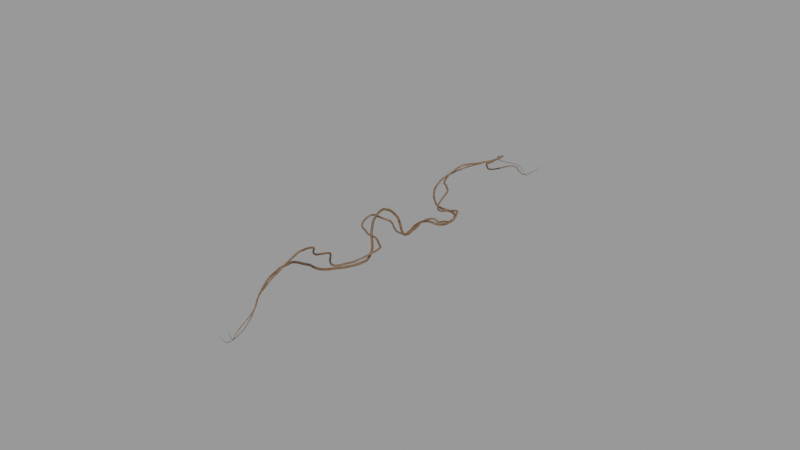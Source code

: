 # Source: climbing-vine-leaf-10_1K_ee6f8678-de70-4d59-84f6-503778aec459.blend  (saved by Blender 4.2.67; exported with 4.5.12 LTS)
import bpy
from mathutils import Matrix  # noqa: F401  (used for matrix-valued properties, if any)

bpy.ops.wm.read_factory_settings(use_empty=True)
scene = bpy.context.scene
scene.name = 'upload'

# ---- collections
col_climbing_vine___leaf_10 = bpy.data.collections.new('Climbing Vine - Leaf 10'); scene.collection.children.link(col_climbing_vine___leaf_10)

# ---- materials (node trees are filled in below, after node groups)
mat_vines_texture = bpy.data.materials.new('vines Texture')

# ---- node groups
ng_geometry_nodes = bpy.data.node_groups.new('Geometry Nodes', 'GeometryNodeTree')
_s = ng_geometry_nodes.interface.new_socket(name='Geometry', in_out='OUTPUT', socket_type='NodeSocketGeometry')
_s = ng_geometry_nodes.interface.new_socket(name='Vine_1', in_out='INPUT', socket_type='NodeSocketGeometry')
_s = ng_geometry_nodes.interface.new_socket(name='Vines Distortion', in_out='INPUT', socket_type='NodeSocketFloat')
_s.subtype = 'FACTOR'
_s.default_value = 0.4
_s.min_value = 0.0
_s.max_value = 1.0
_s.force_non_field = True
_s = ng_geometry_nodes.interface.new_socket(name='Vines Deform 1', in_out='INPUT', socket_type='NodeSocketFloat')
_s.default_value = 2.1
_s.min_value = -1000.0
_s.max_value = 1000.0
_s.force_non_field = True
_s = ng_geometry_nodes.interface.new_socket(name='Vines Deform 2', in_out='INPUT', socket_type='NodeSocketFloat')
_s.default_value = -1.0
_s.min_value = -1000.0
_s.max_value = 1000.0
_s.force_non_field = True
_s = ng_geometry_nodes.interface.new_socket(name='Vines Resolution', in_out='INPUT', socket_type='NodeSocketInt')
_s.default_value = 200
_s.min_value = 1
_s.max_value = 100000
_s.force_non_field = True
_s = ng_geometry_nodes.interface.new_socket(name='Vines Radius 1', in_out='INPUT', socket_type='NodeSocketFloat')
_s.subtype = 'DISTANCE'
_s.default_value = 0.015
_s.min_value = 0.0
_s = ng_geometry_nodes.interface.new_socket(name='Vines Radius 2', in_out='INPUT', socket_type='NodeSocketFloat')
_s.subtype = 'DISTANCE'
_s.default_value = 0.015
_s.min_value = 0.0
_s = ng_geometry_nodes.interface.new_socket(name='Vines Material', in_out='INPUT', socket_type='NodeSocketMaterial')
_s = ng_geometry_nodes.interface.new_socket(name='leaves colection', in_out='INPUT', socket_type='NodeSocketCollection')
_s = ng_geometry_nodes.interface.new_socket(name='Leave amount', in_out='INPUT', socket_type='NodeSocketFloat')
_s.subtype = 'FACTOR'
_s.default_value = 1.0
_s.min_value = 0.0
_s.max_value = 1.0
_s.force_non_field = True
_s = ng_geometry_nodes.interface.new_socket(name='leaves Scale', in_out='INPUT', socket_type='NodeSocketFloat')
_s.default_value = 1.0
_s.force_non_field = True
_s = ng_geometry_nodes.interface.new_socket(name='Scale Seed', in_out='INPUT', socket_type='NodeSocketInt')
_s.min_value = -10000
_s.max_value = 10000
_s.force_non_field = True
_s = ng_geometry_nodes.interface.new_socket(name='Rotation Seed', in_out='INPUT', socket_type='NodeSocketInt')
_s.min_value = -10000
_s.max_value = 10000
_s.force_non_field = True
ng_geometry_nodes.is_modifier = True
_N = ng_geometry_nodes.nodes; _L = ng_geometry_nodes.links
n0 = _N.new('NodeGroupInput'); n0.name = 'Group Input'; n0.location = (-1241, -375)
n1 = _N.new('NodeGroupOutput'); n1.name = 'Group Output'; n1.location = (2461, -380)
n2 = _N.new('GeometryNodeCurveToMesh'); n2.name = 'Curve to Mesh'; n2.location = (1575, -242)
n3 = _N.new('GeometryNodeCurvePrimitiveCircle'); n3.name = 'Curve Circle'; n3.location = (989, -343)
n4 = _N.new('GeometryNodeSetCurveRadius'); n4.name = 'Set Curve Radius'; n4.location = (820, -68)
n5 = _N.new('GeometryNodeSplineParameter'); n5.name = 'Spline Parameter'; n5.location = (377, -445)
n6 = _N.new('ShaderNodeValToRGB'); n6.name = 'Color Ramp'; n6.location = (540, -350)
while len(n6.color_ramp.elements) > 1: n6.color_ramp.elements.remove(n6.color_ramp.elements[-1])
n6.color_ramp.elements[0].position = 0.0; n6.color_ramp.elements[0].color = (0.0, 0.0, 0.0, 1.0)
_e = n6.color_ramp.elements.new(0.1318); _e.color = (1.0, 1.0, 1.0, 1.0)
_e = n6.color_ramp.elements.new(0.8455); _e.color = (1.0, 1.0, 1.0, 1.0)
_e = n6.color_ramp.elements.new(1.0); _e.color = (0.0, 0.0, 0.0, 1.0)
n7 = _N.new('GeometryNodeResampleCurve'); n7.name = 'Resample Curve'; n7.location = (381, -40)
n7.keep_last_segment = False
n8 = _N.new('ShaderNodeTexNoise'); n8.name = 'Noise Texture'; n8.location = (54, -205)
n8.inputs[3].default_value = 15.0
n8.inputs[4].default_value = 0.2
n9 = _N.new('GeometryNodeSetPosition'); n9.name = 'Set Position'; n9.location = (560, -73)
n10 = _N.new('ShaderNodeMix'); n10.name = 'Mix'; n10.location = (212, -203)
n10.data_type = 'RGBA'
n10.blend_type = 'LINEAR_LIGHT'
n10.inputs[7].default_value = (0.0, 0.0, 0.0, 1.0)
n11 = _N.new('ShaderNodeMix'); n11.name = 'Mix.001'; n11.location = (372, -206)
n11.data_type = 'RGBA'
n11.inputs[7].default_value = (0.0, 0.0, 0.0, 1.0)
n12 = _N.new('NodeFrame'); n12.name = 'Frame'; n12.location = (-704, 253)
n12.label = 'Vine_1'
n12.width = 1746
n13 = _N.new('NodeReroute'); n13.name = 'Reroute'; n13.location = (38, -172)
n13.width = 16
n13.socket_idname = 'NodeSocketGeometry'
n14 = _N.new('GeometryNodeCurveToMesh'); n14.name = 'Curve to Mesh.001'; n14.location = (1337, -240)
n15 = _N.new('GeometryNodeCurvePrimitiveCircle'); n15.name = 'Curve Circle.001'; n15.location = (970, -310)
n16 = _N.new('GeometryNodeSetCurveRadius'); n16.name = 'Set Curve Radius.001'; n16.location = (815, -49)
n17 = _N.new('GeometryNodeSplineParameter'); n17.name = 'Spline Parameter.001'; n17.location = (377, -445)
n18 = _N.new('ShaderNodeValToRGB'); n18.name = 'Color Ramp.001'; n18.location = (533, -335)
while len(n18.color_ramp.elements) > 1: n18.color_ramp.elements.remove(n18.color_ramp.elements[-1])
n18.color_ramp.elements[0].position = 0.0; n18.color_ramp.elements[0].color = (0.0, 0.0, 0.0, 1.0)
_e = n18.color_ramp.elements.new(0.3682); _e.color = (1.0, 1.0, 1.0, 1.0)
_e = n18.color_ramp.elements.new(0.7955); _e.color = (1.0, 1.0, 1.0, 1.0)
_e = n18.color_ramp.elements.new(1.0); _e.color = (0.0, 0.0, 0.0, 1.0)
n19 = _N.new('GeometryNodeResampleCurve'); n19.name = 'Resample Curve.001'; n19.location = (381, -40)
n19.keep_last_segment = False
n20 = _N.new('ShaderNodeTexNoise'); n20.name = 'Noise Texture.001'; n20.location = (54, -204)
n20.inputs[3].default_value = 15.0
n20.inputs[4].default_value = 0.2
n21 = _N.new('GeometryNodeSetPosition'); n21.name = 'Set Position.001'; n21.location = (560, -72)
n22 = _N.new('ShaderNodeMix'); n22.name = 'Mix.002'; n22.location = (212, -203)
n22.data_type = 'RGBA'
n22.blend_type = 'LINEAR_LIGHT'
n22.inputs[7].default_value = (0.0, 0.0, 0.0, 1.0)
n23 = _N.new('ShaderNodeMix'); n23.name = 'Mix.003'; n23.location = (372, -206)
n23.data_type = 'RGBA'
n23.inputs[7].default_value = (0.0, 0.0, 0.0, 1.0)
n24 = _N.new('NodeFrame'); n24.name = 'Frame.001'; n24.location = (-636, -774)
n24.label = 'Vine_2'
n24.width = 1507
n25 = _N.new('NodeReroute'); n25.name = 'Reroute.001'; n25.location = (38, -171)
n25.width = 16
n25.socket_idname = 'NodeSocketGeometry'
n26 = _N.new('GeometryNodeJoinGeometry'); n26.name = 'Join Geometry'; n26.location = (1110, -428)
n27 = _N.new('GeometryNodeTransform'); n27.name = 'Transform Geometry'; n27.location = (1127, -288)
n27.inputs[1].default_value = (0.05, 0.0, 0.0)
n28 = _N.new('GeometryNodeSetCurveTilt'); n28.name = 'Set Curve Tilt'; n28.location = (996, -51)
n29 = _N.new('ShaderNodeTexNoise'); n29.name = 'Noise Texture.002'; n29.location = (811, -180)
n29.inputs[3].default_value = 15.0
n30 = _N.new('GeometryNodeSetCurveTilt'); n30.name = 'Set Curve Tilt.001'; n30.location = (1000, -158)
n31 = _N.new('ShaderNodeTexNoise'); n31.name = 'Noise Texture.003'; n31.location = (805, -200)
n31.inputs[3].default_value = 15.0
n32 = _N.new('GeometryNodeTransform'); n32.name = 'Transform Geometry.001'; n32.location = (1159, -292)
n32.inputs[1].default_value = (0.02, 0.0, 0.0)
n33 = _N.new('GeometryNodeSetMaterial'); n33.name = 'Set Material'; n33.location = (1719, -344)
n34 = _N.new('GeometryNodeDistributePointsOnFaces'); n34.name = 'Distribute Points on Faces'; n34.location = (226, -40)
n34.distribute_method = 'POISSON'
n34.inputs[3].default_value = 200.0
n34.inputs[6].default_value = 2
n35 = _N.new('GeometryNodeInstanceOnPoints'); n35.name = 'Instance on Points'; n35.location = (578, -191)
n35.inputs[3].default_value = True
n36 = _N.new('GeometryNodeJoinGeometry'); n36.name = 'Join Geometry.001'; n36.location = (2275, -341)
n37 = _N.new('GeometryNodeCollectionInfo'); n37.name = 'Collection Info'; n37.location = (30, -365)
n37.inputs[1].default_value = True
n37.inputs[2].default_value = True
n38 = _N.new('FunctionNodeRandomValue'); n38.name = 'Random Value'; n38.location = (227, -373)
n38.data_type = 'FLOAT_VECTOR'
n38.inputs[1].default_value = (1000.0, 1000.0, 1000.0)
n39 = _N.new('FunctionNodeRandomValue'); n39.name = 'Random Value.001'; n39.location = (395, -425)
n39.inputs[2].default_value = 0.5
n40 = _N.new('NodeGroupInput'); n40.name = 'Group Input.001'; n40.location = (87, -457)
n41 = _N.new('NodeGroupInput'); n41.name = 'Group Input.002'; n41.location = (1112, -780)
n42 = _N.new('NodeFrame'); n42.name = 'Frame.002'; n42.location = (1496, -507)
n42.label = 'leaves'
n42.width = 748
n43 = _N.new('GeometryNodeInputNamedAttribute'); n43.name = 'Named Attribute'; n43.location = (1550, -242)
n43.inputs[0].default_value = 'radius'
n44 = _N.new('GeometryNodeSwitch'); n44.name = 'Switch'; n44.location = (1550, -242)
n44.input_type = 'FLOAT'
n44.inputs[1].default_value = 1.0
n45 = _N.new('GeometryNodeInputNamedAttribute'); n45.name = 'Named Attribute.001'; n45.location = (1312, -240)
n45.inputs[0].default_value = 'radius'
n46 = _N.new('GeometryNodeSwitch'); n46.name = 'Switch.001'; n46.location = (1312, -240)
n46.input_type = 'FLOAT'
n46.inputs[1].default_value = 1.0
n2.parent = n12
n3.parent = n12
n4.parent = n12
n5.parent = n12
n6.parent = n12
n7.parent = n12
n8.parent = n12
n9.parent = n12
n10.parent = n12
n11.parent = n12
n13.parent = n12
n14.parent = n24
n15.parent = n24
n16.parent = n24
n17.parent = n24
n18.parent = n24
n19.parent = n24
n20.parent = n24
n21.parent = n24
n22.parent = n24
n23.parent = n24
n25.parent = n24
n27.parent = n24
n28.parent = n24
n29.parent = n24
n30.parent = n12
n31.parent = n12
n32.parent = n12
n34.parent = n42
n35.parent = n42
n37.parent = n42
n38.parent = n42
n39.parent = n42
n43.parent = n12
n44.parent = n12
n45.parent = n24
n46.parent = n24
_L.new(n36.outputs[0], n1.inputs[0])
_L.new(n30.outputs[0], n2.inputs[0])
_L.new(n32.outputs[0], n2.inputs[1])
_L.new(n9.outputs[0], n4.inputs[0])
_L.new(n6.outputs[0], n4.inputs[2])
_L.new(n5.outputs[0], n6.inputs[0])
_L.new(n13.outputs[0], n7.inputs[0])
_L.new(n7.outputs[0], n9.inputs[0])
_L.new(n11.outputs[2], n9.inputs[3])
_L.new(n8.outputs[0], n10.inputs[6])
_L.new(n10.outputs[2], n11.inputs[6])
_L.new(n0.outputs[0], n13.inputs[0])
_L.new(n28.outputs[0], n14.inputs[0])
_L.new(n27.outputs[0], n14.inputs[1])
_L.new(n21.outputs[0], n16.inputs[0])
_L.new(n18.outputs[0], n16.inputs[2])
_L.new(n17.outputs[0], n18.inputs[0])
_L.new(n25.outputs[0], n19.inputs[0])
_L.new(n19.outputs[0], n21.inputs[0])
_L.new(n23.outputs[2], n21.inputs[3])
_L.new(n20.outputs[0], n22.inputs[6])
_L.new(n22.outputs[2], n23.inputs[6])
_L.new(n0.outputs[0], n25.inputs[0])
_L.new(n2.outputs[0], n26.inputs[0])
_L.new(n14.outputs[0], n26.inputs[0])
_L.new(n15.outputs[0], n27.inputs[0])
_L.new(n16.outputs[0], n28.inputs[0])
_L.new(n4.outputs[0], n30.inputs[0])
_L.new(n29.outputs[0], n28.inputs[2])
_L.new(n31.outputs[0], n30.inputs[2])
_L.new(n3.outputs[0], n32.inputs[0])
_L.new(n26.outputs[0], n33.inputs[0])
_L.new(n26.outputs[0], n34.inputs[0])
_L.new(n34.outputs[0], n35.inputs[0])
_L.new(n33.outputs[0], n36.inputs[0])
_L.new(n35.outputs[0], n36.inputs[0])
_L.new(n37.outputs[0], n35.inputs[2])
_L.new(n38.outputs[0], n35.inputs[5])
_L.new(n39.outputs[1], n35.inputs[6])
_L.new(n0.outputs[1], n11.inputs[0])
_L.new(n0.outputs[1], n23.inputs[0])
_L.new(n0.outputs[2], n8.inputs[2])
_L.new(n0.outputs[3], n20.inputs[2])
_L.new(n0.outputs[4], n7.inputs[2])
_L.new(n0.outputs[4], n19.inputs[2])
_L.new(n40.outputs[5], n3.inputs[4])
_L.new(n40.outputs[6], n15.inputs[4])
_L.new(n41.outputs[9], n34.inputs[5])
_L.new(n41.outputs[10], n39.inputs[3])
_L.new(n41.outputs[8], n37.inputs[0])
_L.new(n41.outputs[11], n39.inputs[8])
_L.new(n41.outputs[12], n38.inputs[8])
_L.new(n41.outputs[7], n33.inputs[2])
_L.new(n43.outputs[1], n44.inputs[0])
_L.new(n43.outputs[0], n44.inputs[2])
_L.new(n44.outputs[0], n2.inputs[2])
_L.new(n45.outputs[1], n46.inputs[0])
_L.new(n45.outputs[0], n46.inputs[2])
_L.new(n46.outputs[0], n14.inputs[2])
n1.is_active_output = True

# ---- material node trees
mat_vines_texture.use_nodes = True; mat_vines_texture.node_tree.nodes.clear()
_N = mat_vines_texture.node_tree.nodes; _L = mat_vines_texture.node_tree.links
n0 = _N.new('ShaderNodeBsdfPrincipled'); n0.name = 'Principled BSDF'; n0.location = (568, 143)
n1 = _N.new('ShaderNodeOutputMaterial'); n1.name = 'Material Output'; n1.location = (858, 143)
n2 = _N.new('ShaderNodeTexNoise'); n2.name = 'Noise Texture'; n2.location = (-574, 521)
n2.inputs[2].default_value = 20.0
n2.inputs[3].default_value = 15.0
n2.inputs[4].default_value = 0.7833
n3 = _N.new('ShaderNodeValToRGB'); n3.name = 'Color Ramp'; n3.location = (-393, 560)
while len(n3.color_ramp.elements) > 1: n3.color_ramp.elements.remove(n3.color_ramp.elements[-1])
n3.color_ramp.elements[0].position = 0.2773; n3.color_ramp.elements[0].color = (0.00885, 0.005419, 0.00292, 1.0)
_e = n3.color_ramp.elements.new(1.0); _e.color = (0.4793, 0.2456, 0.1074, 1.0)
n4 = _N.new('ShaderNodeTexNoise'); n4.name = 'Noise Texture.001'; n4.location = (-577, -25)
n4.inputs[2].default_value = 0.5
n4.inputs[3].default_value = 15.0
n5 = _N.new('ShaderNodeTexNoise'); n5.name = 'Noise Texture.002'; n5.location = (-406, 275)
n5.inputs[2].default_value = 60.0
n5.inputs[3].default_value = 15.0
n6 = _N.new('ShaderNodeValToRGB'); n6.name = 'Color Ramp.002'; n6.location = (-224, 262)
while len(n6.color_ramp.elements) > 1: n6.color_ramp.elements.remove(n6.color_ramp.elements[-1])
n6.color_ramp.elements[0].position = 0.0; n6.color_ramp.elements[0].color = (0.0, 0.0, 0.0, 1.0)
_e = n6.color_ramp.elements.new(1.0); _e.color = (1.0, 1.0, 1.0, 1.0)
n7 = _N.new('ShaderNodeBump'); n7.name = 'Bump'; n7.location = (-75, -30)
n7.inputs[1].default_value = 1.0
n7.inputs[2].default_value = 1.0
_L.new(n3.outputs[0], n0.inputs[0])
_L.new(n2.outputs[1], n3.inputs[0])
_L.new(n0.outputs[0], n1.inputs[0])
_L.new(n5.outputs[1], n6.inputs[0])
_L.new(n7.outputs[0], n0.inputs[5])
_L.new(n4.outputs[0], n7.inputs[3])
_L.new(n6.outputs[0], n0.inputs[2])
n1.is_active_output = True

# ---- curves / text
cu_b_ziercurve = bpy.data.curves.new('BézierCurve', 'CURVE')
cu_b_ziercurve.dimensions = '3D'
_sp = cu_b_ziercurve.splines.new('BEZIER'); _sp.bezier_points.add(6)
_sp.bezier_points.foreach_set('co', [-0.07225, 2.906, -0.8313, -0.07225, 1.795, -0.3585, -0.07225, 0.7607, -0.5459, -0.07225, -0.0721, -0.7683, -0.07225, -0.8291, -0.3619, 2.082e-15, -2.12, -0.2305, 2.005e-15, -3.645, -0.5733])
_sp.bezier_points.foreach_set('handle_left', [-0.5722, 3.405, -0.8647, -0.5722, 2.254, -0.5577, -0.9116, 1.573, -0.3342, -0.5722, 0.3865, -0.9675, -0.5722, -0.4139, -0.08338, -2.681e-17, -1.23, -0.686, -4.026e-17, -3.037, -1.367])
_sp.bezier_points.foreach_set('handle_right', [0.4278, 2.407, -0.7979, 0.4278, 1.336, -0.1593, 0.7671, -0.05148, -0.7576, 0.4278, -0.5307, -0.5692, 0.4278, -1.244, -0.6405, 4.19e-15, -3.01, 0.225, 4.051e-15, -4.253, 0.2206])
for _p, _l, _r in zip(_sp.bezier_points, ['ALIGNED', 'ALIGNED', 'ALIGNED', 'ALIGNED', 'ALIGNED', 'ALIGNED', 'ALIGNED'], ['ALIGNED', 'ALIGNED', 'ALIGNED', 'ALIGNED', 'ALIGNED', 'ALIGNED', 'ALIGNED']): _p.handle_left_type = _l; _p.handle_right_type = _r
_sp.order_u = 0
_sp.order_v = 0
cu_b_ziercurve.materials.append(mat_vines_texture)
cu_b_ziercurve.use_path = True
cu_b_ziercurve.fill_mode = 'FULL'

# ---- objects
ob_climbing_vine_geometry_node = bpy.data.objects.new('Climbing Vine Geometry Node', cu_b_ziercurve)
ob_climbing_vine___leaf_10 = bpy.data.objects.new('Climbing Vine - Leaf 10', None)

# ---- transforms, parenting, visibility, modifiers, constraints
ob_climbing_vine_geometry_node.parent = ob_climbing_vine___leaf_10
ob_climbing_vine_geometry_node.location = (0.0, 0.0, 0.8314)
_m = ob_climbing_vine_geometry_node.modifiers.new('GeometryNodes', 'NODES')
_m.node_group = ng_geometry_nodes
_gi = [s.identifier for s in ng_geometry_nodes.interface.items_tree if s.item_type == 'SOCKET' and s.in_out == 'INPUT']
_m[_gi[3]] = 1.0  # Vines Deform 2
_m[_gi[5]] = 0.013  # Vines Radius 1
_m[_gi[6]] = 0.017  # Vines Radius 2
_m[_gi[7]] = mat_vines_texture  # Vines Material
_m[_gi[8]] = None  # leaves colection
_m[_gi[10]] = 1.5  # leaves Scale
ob_climbing_vine___leaf_10.location = (0.0, 0.0, 0.0)
ob_climbing_vine___leaf_10.empty_display_type = 'ARROWS'

# ---- collection membership
scene.collection.objects.link(ob_climbing_vine_geometry_node)
scene.collection.objects.link(ob_climbing_vine___leaf_10)
col_climbing_vine___leaf_10.objects.link(ob_climbing_vine_geometry_node)
col_climbing_vine___leaf_10.objects.link(ob_climbing_vine___leaf_10)

# ---- scene / render settings (as saved in the file)
scene.frame_start = 1; scene.frame_end = 250; scene.frame_set(1)
scene.render.engine = 'BLENDER_EEVEE_NEXT'
scene.render.image_settings.exr_codec = 'NONE'
scene.render.simplify_subdivision_render = 0
scene.render.simplify_child_particles_render = 0.0
scene.eevee.use_volume_custom_range = False
scene.eevee.use_shadows = False
scene.view_settings.view_transform = 'Filmic'
bpy.context.view_layer.update()

# ---- added for rendering (the .blend has no active camera and no usable light): camera, sun + grey world if the file has none
cam_auto = bpy.data.cameras.new('AutoCamera')
cam_auto.lens = 50.0
cam_auto.sensor_width = 36.0
cam_auto.clip_end = 1000.0
ob_auto_camera = bpy.data.objects.new('AutoCamera', cam_auto)
scene.collection.objects.link(ob_auto_camera)
ob_auto_camera.location = (8.45284, -10.5562, 7.09163)
ob_auto_camera.rotation_euler = (1.09748, -7.21219e-08, 0.694738)
scene.camera = ob_auto_camera
light_auto_sun = bpy.data.lights.new('AutoSun', 'SUN')
light_auto_sun.energy = 3.0
light_auto_sun.angle = 0.0523599
ob_auto_sun = bpy.data.objects.new('AutoSun', light_auto_sun)
scene.collection.objects.link(ob_auto_sun)
ob_auto_sun.rotation_euler = (0.872665, 0.174533, 0.523599)
if scene.world is None:
    world_auto = bpy.data.worlds.new('AutoWorld')
    world_auto.color = (0.3, 0.3, 0.3)
    scene.world = world_auto
bpy.context.view_layer.update()

